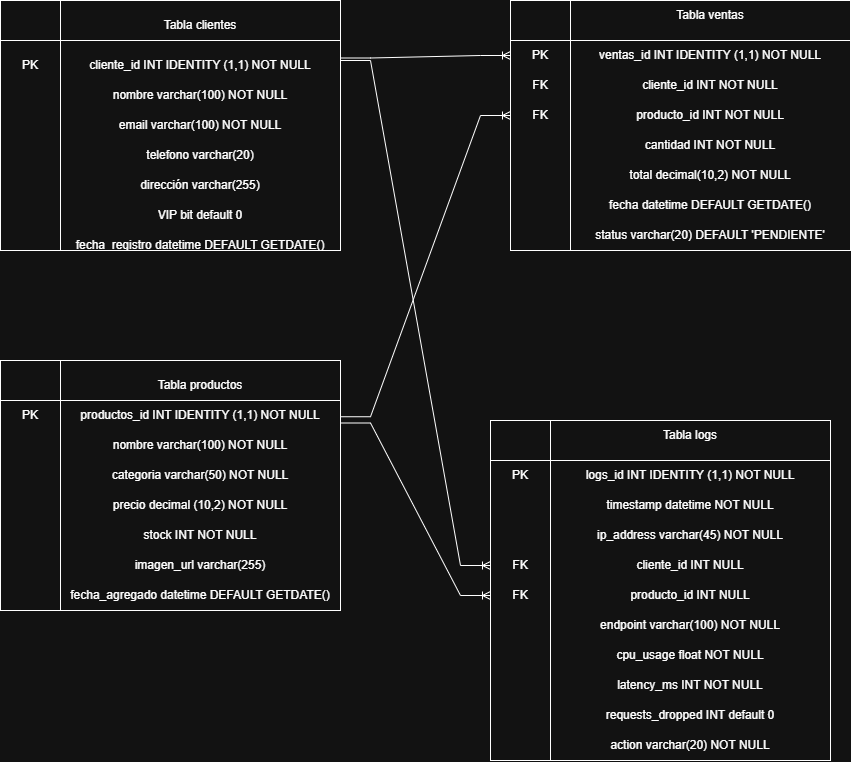

The diagram above was exported from draw.io. Its source (the exported page's mxGraphModel, read from the mxfile embedded in the PNG):
<mxGraphModel dx="1401" dy="774" grid="1" gridSize="10" guides="1" tooltips="1" connect="1" arrows="1" fold="1" page="1" pageScale="1" pageWidth="850" pageHeight="1100" math="0" shadow="0" extFonts="Permanent Marker^https://fonts.googleapis.com/css?family=Permanent+Marker">
  <root>
    <mxCell id="0" />
    <mxCell id="1" parent="0" />
    <mxCell id="hbR_vR23C6V8SbW0q6er-17" parent="1" style="shape=internalStorage;whiteSpace=wrap;html=1;backgroundOutline=1;dx=60;dy=40;" value="" vertex="1">
      <mxGeometry height="250" width="340" as="geometry" />
    </mxCell>
    <mxCell id="hbR_vR23C6V8SbW0q6er-18" parent="1" style="text;html=1;whiteSpace=wrap;strokeColor=none;fillColor=none;align=center;verticalAlign=middle;rounded=0;" value="PK" vertex="1">
      <mxGeometry height="30" width="60" y="50" as="geometry" />
    </mxCell>
    <mxCell id="hbR_vR23C6V8SbW0q6er-19" parent="1" style="text;html=1;whiteSpace=wrap;strokeColor=none;fillColor=none;align=center;verticalAlign=middle;rounded=0;" value="cliente_id INT IDENTITY (1,1) NOT NULL" vertex="1">
      <mxGeometry height="30" width="280" x="60" y="50" as="geometry" />
    </mxCell>
    <mxCell id="hbR_vR23C6V8SbW0q6er-20" parent="1" style="text;html=1;whiteSpace=wrap;strokeColor=none;fillColor=none;align=center;verticalAlign=middle;rounded=0;" value="nombre varchar(100) NOT NULL" vertex="1">
      <mxGeometry height="30" width="280" x="60" y="80" as="geometry" />
    </mxCell>
    <mxCell id="hbR_vR23C6V8SbW0q6er-21" parent="1" style="text;html=1;whiteSpace=wrap;strokeColor=none;fillColor=none;align=center;verticalAlign=middle;rounded=0;" value="email varchar(100) NOT NULL" vertex="1">
      <mxGeometry height="30" width="280" x="60" y="110" as="geometry" />
    </mxCell>
    <mxCell id="hbR_vR23C6V8SbW0q6er-22" parent="1" style="text;html=1;whiteSpace=wrap;strokeColor=none;fillColor=none;align=center;verticalAlign=middle;rounded=0;" value="telefono varchar(20)" vertex="1">
      <mxGeometry height="30" width="280" x="60" y="140" as="geometry" />
    </mxCell>
    <mxCell id="hbR_vR23C6V8SbW0q6er-23" parent="1" style="text;html=1;whiteSpace=wrap;strokeColor=none;fillColor=none;align=center;verticalAlign=middle;rounded=0;" value="dirección varchar(255)" vertex="1">
      <mxGeometry height="30" width="280" x="60" y="170" as="geometry" />
    </mxCell>
    <mxCell id="hbR_vR23C6V8SbW0q6er-24" parent="1" style="text;html=1;whiteSpace=wrap;strokeColor=none;fillColor=none;align=center;verticalAlign=middle;rounded=0;" value="VIP bit default 0" vertex="1">
      <mxGeometry height="30" width="280" x="60" y="200" as="geometry" />
    </mxCell>
    <mxCell id="hbR_vR23C6V8SbW0q6er-25" parent="1" style="text;html=1;whiteSpace=wrap;strokeColor=none;fillColor=none;align=center;verticalAlign=middle;rounded=0;" value="fecha_registro datetime DEFAULT GETDATE()" vertex="1">
      <mxGeometry height="30" width="280" x="60" y="230" as="geometry" />
    </mxCell>
    <mxCell id="hbR_vR23C6V8SbW0q6er-26" parent="1" style="text;html=1;whiteSpace=wrap;strokeColor=none;fillColor=none;align=center;verticalAlign=middle;rounded=0;" value="Tabla clientes" vertex="1">
      <mxGeometry height="30" width="280" x="60" y="10" as="geometry" />
    </mxCell>
    <mxCell id="hbR_vR23C6V8SbW0q6er-27" parent="1" style="shape=internalStorage;whiteSpace=wrap;html=1;backgroundOutline=1;dx=60;dy=40;" value="" vertex="1">
      <mxGeometry height="250" width="340" y="360" as="geometry" />
    </mxCell>
    <mxCell id="hbR_vR23C6V8SbW0q6er-28" parent="1" style="text;html=1;whiteSpace=wrap;strokeColor=none;fillColor=none;align=center;verticalAlign=middle;rounded=0;" value="PK" vertex="1">
      <mxGeometry height="30" width="60" y="400" as="geometry" />
    </mxCell>
    <mxCell id="hbR_vR23C6V8SbW0q6er-29" parent="1" style="text;html=1;whiteSpace=wrap;strokeColor=none;fillColor=none;align=center;verticalAlign=middle;rounded=0;" value="productos_id INT IDENTITY (1,1) NOT NULL" vertex="1">
      <mxGeometry height="30" width="280" x="60" y="400" as="geometry" />
    </mxCell>
    <mxCell id="hbR_vR23C6V8SbW0q6er-30" parent="1" style="text;html=1;whiteSpace=wrap;strokeColor=none;fillColor=none;align=center;verticalAlign=middle;rounded=0;" value="nombre varchar(100) NOT NULL" vertex="1">
      <mxGeometry height="30" width="280" x="60" y="430" as="geometry" />
    </mxCell>
    <mxCell id="hbR_vR23C6V8SbW0q6er-31" parent="1" style="text;html=1;whiteSpace=wrap;strokeColor=none;fillColor=none;align=center;verticalAlign=middle;rounded=0;" value="categoria varchar(50) NOT NULL" vertex="1">
      <mxGeometry height="30" width="280" x="60" y="460" as="geometry" />
    </mxCell>
    <mxCell id="hbR_vR23C6V8SbW0q6er-32" parent="1" style="text;html=1;whiteSpace=wrap;strokeColor=none;fillColor=none;align=center;verticalAlign=middle;rounded=0;" value="precio decimal (10,2) NOT NULL" vertex="1">
      <mxGeometry height="30" width="280" x="60" y="490" as="geometry" />
    </mxCell>
    <mxCell id="hbR_vR23C6V8SbW0q6er-33" parent="1" style="text;html=1;whiteSpace=wrap;strokeColor=none;fillColor=none;align=center;verticalAlign=middle;rounded=0;" value="stock INT NOT NULL" vertex="1">
      <mxGeometry height="30" width="280" x="60" y="520" as="geometry" />
    </mxCell>
    <mxCell id="hbR_vR23C6V8SbW0q6er-34" parent="1" style="text;html=1;whiteSpace=wrap;strokeColor=none;fillColor=none;align=center;verticalAlign=middle;rounded=0;" value="imagen_url varchar(255)" vertex="1">
      <mxGeometry height="30" width="280" x="60" y="550" as="geometry" />
    </mxCell>
    <mxCell id="hbR_vR23C6V8SbW0q6er-35" parent="1" style="text;html=1;whiteSpace=wrap;strokeColor=none;fillColor=none;align=center;verticalAlign=middle;rounded=0;" value="fecha_agregado datetime DEFAULT GETDATE()" vertex="1">
      <mxGeometry height="30" width="280" x="60" y="580" as="geometry" />
    </mxCell>
    <mxCell id="hbR_vR23C6V8SbW0q6er-36" parent="1" style="text;html=1;whiteSpace=wrap;strokeColor=none;fillColor=none;align=center;verticalAlign=middle;rounded=0;" value="Tabla productos" vertex="1">
      <mxGeometry height="30" width="280" x="60" y="370" as="geometry" />
    </mxCell>
    <mxCell id="hbR_vR23C6V8SbW0q6er-37" parent="1" style="shape=internalStorage;whiteSpace=wrap;html=1;backgroundOutline=1;dx=60;dy=40;" value="" vertex="1">
      <mxGeometry height="250" width="340" x="510" as="geometry" />
    </mxCell>
    <mxCell id="hbR_vR23C6V8SbW0q6er-38" parent="1" style="text;html=1;whiteSpace=wrap;strokeColor=none;fillColor=none;align=center;verticalAlign=middle;rounded=0;" value="PK" vertex="1">
      <mxGeometry height="30" width="60" x="510" y="40" as="geometry" />
    </mxCell>
    <mxCell id="hbR_vR23C6V8SbW0q6er-39" parent="1" style="text;html=1;whiteSpace=wrap;strokeColor=none;fillColor=none;align=center;verticalAlign=middle;rounded=0;" value="ventas_id INT IDENTITY (1,1) NOT NULL" vertex="1">
      <mxGeometry height="30" width="280" x="570" y="40" as="geometry" />
    </mxCell>
    <mxCell id="hbR_vR23C6V8SbW0q6er-40" parent="1" style="text;html=1;whiteSpace=wrap;strokeColor=none;fillColor=none;align=center;verticalAlign=middle;rounded=0;" value="cliente_id INT NOT NULL" vertex="1">
      <mxGeometry height="30" width="280" x="570" y="70" as="geometry" />
    </mxCell>
    <mxCell id="hbR_vR23C6V8SbW0q6er-41" parent="1" style="text;html=1;whiteSpace=wrap;strokeColor=none;fillColor=none;align=center;verticalAlign=middle;rounded=0;" value="producto_id INT NOT NULL" vertex="1">
      <mxGeometry height="30" width="280" x="570" y="100" as="geometry" />
    </mxCell>
    <mxCell id="hbR_vR23C6V8SbW0q6er-42" parent="1" style="text;html=1;whiteSpace=wrap;strokeColor=none;fillColor=none;align=center;verticalAlign=middle;rounded=0;" value="cantidad INT NOT NULL" vertex="1">
      <mxGeometry height="30" width="280" x="570" y="130" as="geometry" />
    </mxCell>
    <mxCell id="hbR_vR23C6V8SbW0q6er-43" parent="1" style="text;html=1;whiteSpace=wrap;strokeColor=none;fillColor=none;align=center;verticalAlign=middle;rounded=0;" value="total decimal(10,2) NOT NULL" vertex="1">
      <mxGeometry height="30" width="280" x="570" y="160" as="geometry" />
    </mxCell>
    <mxCell id="hbR_vR23C6V8SbW0q6er-44" parent="1" style="text;html=1;whiteSpace=wrap;strokeColor=none;fillColor=none;align=center;verticalAlign=middle;rounded=0;" value="fecha datetime DEFAULT GETDATE()" vertex="1">
      <mxGeometry height="30" width="280" x="570" y="190" as="geometry" />
    </mxCell>
    <mxCell id="hbR_vR23C6V8SbW0q6er-45" parent="1" style="text;html=1;whiteSpace=wrap;strokeColor=none;fillColor=none;align=center;verticalAlign=middle;rounded=0;" value="status varchar(20) DEFAULT 'PENDIENTE'" vertex="1">
      <mxGeometry height="30" width="280" x="570" y="220" as="geometry" />
    </mxCell>
    <mxCell id="hbR_vR23C6V8SbW0q6er-46" parent="1" style="text;html=1;whiteSpace=wrap;strokeColor=none;fillColor=none;align=center;verticalAlign=middle;rounded=0;" value="Tabla ventas" vertex="1">
      <mxGeometry height="30" width="280" x="570" as="geometry" />
    </mxCell>
    <mxCell id="hbR_vR23C6V8SbW0q6er-48" parent="1" style="text;html=1;whiteSpace=wrap;strokeColor=none;fillColor=none;align=center;verticalAlign=middle;rounded=0;" value="FK" vertex="1">
      <mxGeometry height="30" width="60" x="510" y="70" as="geometry" />
    </mxCell>
    <mxCell id="hbR_vR23C6V8SbW0q6er-49" parent="1" style="text;html=1;whiteSpace=wrap;strokeColor=none;fillColor=none;align=center;verticalAlign=middle;rounded=0;" value="FK" vertex="1">
      <mxGeometry height="30" width="60" x="510" y="100" as="geometry" />
    </mxCell>
    <mxCell id="hbR_vR23C6V8SbW0q6er-51" parent="1" style="shape=internalStorage;whiteSpace=wrap;html=1;backgroundOutline=1;dx=60;dy=40;" value="" vertex="1">
      <mxGeometry height="340" width="340" x="490" y="420" as="geometry" />
    </mxCell>
    <mxCell id="hbR_vR23C6V8SbW0q6er-52" parent="1" style="text;html=1;whiteSpace=wrap;strokeColor=none;fillColor=none;align=center;verticalAlign=middle;rounded=0;" value="PK" vertex="1">
      <mxGeometry height="30" width="60" x="490" y="460" as="geometry" />
    </mxCell>
    <mxCell id="hbR_vR23C6V8SbW0q6er-53" parent="1" style="text;html=1;whiteSpace=wrap;strokeColor=none;fillColor=none;align=center;verticalAlign=middle;rounded=0;" value="logs_id INT IDENTITY (1,1) NOT NULL" vertex="1">
      <mxGeometry height="30" width="280" x="550" y="460" as="geometry" />
    </mxCell>
    <mxCell id="hbR_vR23C6V8SbW0q6er-54" parent="1" style="text;html=1;whiteSpace=wrap;strokeColor=none;fillColor=none;align=center;verticalAlign=middle;rounded=0;" value="timestamp datetime NOT NULL" vertex="1">
      <mxGeometry height="30" width="280" x="550" y="490" as="geometry" />
    </mxCell>
    <mxCell id="hbR_vR23C6V8SbW0q6er-55" parent="1" style="text;html=1;whiteSpace=wrap;strokeColor=none;fillColor=none;align=center;verticalAlign=middle;rounded=0;" value="ip_address varchar(45) NOT NULL" vertex="1">
      <mxGeometry height="30" width="280" x="550" y="520" as="geometry" />
    </mxCell>
    <mxCell id="hbR_vR23C6V8SbW0q6er-56" parent="1" style="text;html=1;whiteSpace=wrap;strokeColor=none;fillColor=none;align=center;verticalAlign=middle;rounded=0;" value="cliente_id INT NULL" vertex="1">
      <mxGeometry height="30" width="280" x="550" y="550" as="geometry" />
    </mxCell>
    <mxCell id="hbR_vR23C6V8SbW0q6er-57" parent="1" style="text;html=1;whiteSpace=wrap;strokeColor=none;fillColor=none;align=center;verticalAlign=middle;rounded=0;" value="producto_id INT NULL" vertex="1">
      <mxGeometry height="30" width="280" x="550" y="580" as="geometry" />
    </mxCell>
    <mxCell id="hbR_vR23C6V8SbW0q6er-58" parent="1" style="text;html=1;whiteSpace=wrap;strokeColor=none;fillColor=none;align=center;verticalAlign=middle;rounded=0;" value="endpoint varchar(100) NOT NULL" vertex="1">
      <mxGeometry height="30" width="280" x="550" y="610" as="geometry" />
    </mxCell>
    <mxCell id="hbR_vR23C6V8SbW0q6er-60" parent="1" style="text;html=1;whiteSpace=wrap;strokeColor=none;fillColor=none;align=center;verticalAlign=middle;rounded=0;" value="Tabla logs" vertex="1">
      <mxGeometry height="30" width="280" x="550" y="420" as="geometry" />
    </mxCell>
    <mxCell id="hbR_vR23C6V8SbW0q6er-61" parent="1" style="text;html=1;whiteSpace=wrap;strokeColor=none;fillColor=none;align=center;verticalAlign=middle;rounded=0;" value="FK" vertex="1">
      <mxGeometry height="30" width="60" x="490" y="580" as="geometry" />
    </mxCell>
    <mxCell id="hbR_vR23C6V8SbW0q6er-62" parent="1" style="text;html=1;whiteSpace=wrap;strokeColor=none;fillColor=none;align=center;verticalAlign=middle;rounded=0;" value="FK" vertex="1">
      <mxGeometry height="30" width="60" x="490" y="550" as="geometry" />
    </mxCell>
    <mxCell id="hbR_vR23C6V8SbW0q6er-63" parent="1" style="text;html=1;whiteSpace=wrap;strokeColor=none;fillColor=none;align=center;verticalAlign=middle;rounded=0;" value="cpu_usage float NOT NULL" vertex="1">
      <mxGeometry height="30" width="280" x="550" y="640" as="geometry" />
    </mxCell>
    <mxCell id="hbR_vR23C6V8SbW0q6er-64" parent="1" style="text;html=1;whiteSpace=wrap;strokeColor=none;fillColor=none;align=center;verticalAlign=middle;rounded=0;" value="latency_ms INT NOT NULL" vertex="1">
      <mxGeometry height="30" width="280" x="550" y="670" as="geometry" />
    </mxCell>
    <mxCell id="hbR_vR23C6V8SbW0q6er-65" parent="1" style="text;html=1;whiteSpace=wrap;strokeColor=none;fillColor=none;align=center;verticalAlign=middle;rounded=0;" value="requests_dropped INT default 0" vertex="1">
      <mxGeometry height="30" width="280" x="550" y="700" as="geometry" />
    </mxCell>
    <mxCell id="hbR_vR23C6V8SbW0q6er-66" parent="1" style="text;html=1;whiteSpace=wrap;strokeColor=none;fillColor=none;align=center;verticalAlign=middle;rounded=0;" value="action varchar(20) NOT NULL" vertex="1">
      <mxGeometry height="30" width="280" x="550" y="730" as="geometry" />
    </mxCell>
    <mxCell id="hbR_vR23C6V8SbW0q6er-67" edge="1" parent="1" style="edgeStyle=entityRelationEdgeStyle;fontSize=12;html=1;endArrow=ERoneToMany;rounded=0;entryX=0;entryY=0.5;entryDx=0;entryDy=0;" target="hbR_vR23C6V8SbW0q6er-38" value="">
      <mxGeometry height="100" relative="1" width="100" as="geometry">
        <mxPoint x="340" y="57.5" as="sourcePoint" />
        <mxPoint x="450" y="132.5" as="targetPoint" />
      </mxGeometry>
    </mxCell>
    <mxCell id="hbR_vR23C6V8SbW0q6er-68" edge="1" parent="1" style="edgeStyle=entityRelationEdgeStyle;fontSize=12;html=1;endArrow=ERoneToMany;rounded=0;entryX=0;entryY=0.5;entryDx=0;entryDy=0;" target="hbR_vR23C6V8SbW0q6er-49" value="">
      <mxGeometry height="100" relative="1" width="100" as="geometry">
        <mxPoint x="340" y="416.25" as="sourcePoint" />
        <mxPoint x="510" y="413.75" as="targetPoint" />
      </mxGeometry>
    </mxCell>
    <mxCell id="hbR_vR23C6V8SbW0q6er-69" edge="1" parent="1" style="edgeStyle=entityRelationEdgeStyle;fontSize=12;html=1;endArrow=ERoneToMany;rounded=0;entryX=0;entryY=0.5;entryDx=0;entryDy=0;" target="hbR_vR23C6V8SbW0q6er-62" value="">
      <mxGeometry height="100" relative="1" width="100" as="geometry">
        <mxPoint x="340" y="60" as="sourcePoint" />
        <mxPoint x="470" y="277.5" as="targetPoint" />
      </mxGeometry>
    </mxCell>
    <mxCell id="hbR_vR23C6V8SbW0q6er-70" edge="1" parent="1" style="edgeStyle=entityRelationEdgeStyle;fontSize=12;html=1;endArrow=ERoneToMany;rounded=0;entryX=0;entryY=0.5;entryDx=0;entryDy=0;" target="hbR_vR23C6V8SbW0q6er-61" value="">
      <mxGeometry height="100" relative="1" width="100" as="geometry">
        <mxPoint x="340" y="422.5" as="sourcePoint" />
        <mxPoint x="510" y="420" as="targetPoint" />
      </mxGeometry>
    </mxCell>
  </root>
</mxGraphModel>